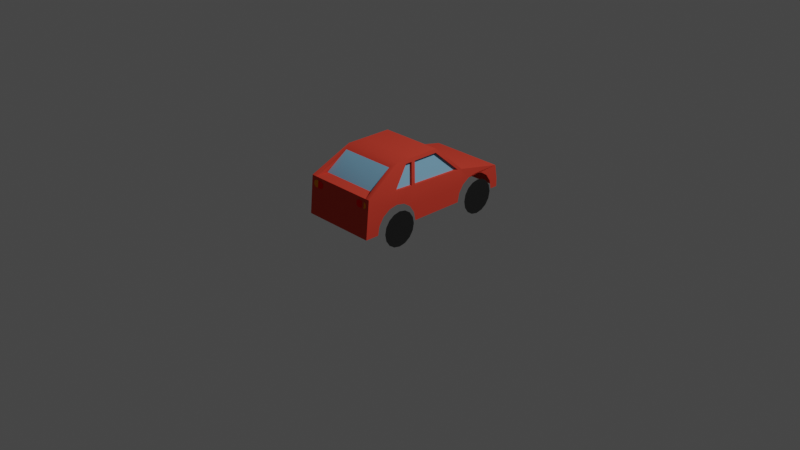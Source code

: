 # Source: CarHatchback.blend  (saved by Blender 2.80.75; exported with 4.5.12 LTS)
import bpy
from mathutils import Matrix  # noqa: F401  (used for matrix-valued properties, if any)

bpy.ops.wm.read_factory_settings(use_empty=True)
scene = bpy.context.scene
scene.name = 'Scene'

# ---- collections
col_collection = bpy.data.collections.new('Collection'); scene.collection.children.link(col_collection)

# ---- materials (node trees are filled in below, after node groups)
mat_carmaterial_red = bpy.data.materials.new('carmaterial_red')
mat_carmaterial_red.use_transparent_shadow = False
mat_carmaterial_red.diffuse_color = (0.6393, 0.05782, 0.03615, 1.0)
mat_carmaterial_red.roughness = 0.6733
mat_windows = bpy.data.materials.new('windows')
mat_windows.use_transparent_shadow = False
mat_windows.diffuse_color = (0.2235, 0.4511, 0.64, 1.0)
mat_windows.roughness = 0.6733
mat_lights = bpy.data.materials.new('lights')
mat_lights.use_transparent_shadow = False
mat_lights.diffuse_color = (0.64, 0.6315, 0.5095, 1.0)
mat_lights.roughness = 0.6733
mat_metal = bpy.data.materials.new('metal')
mat_metal.use_transparent_shadow = False
mat_metal.diffuse_color = (0.3584, 0.3584, 0.3584, 1.0)
mat_metal.roughness = 0.6733
mat_tires = bpy.data.materials.new('tires')
mat_tires.use_transparent_shadow = False
mat_tires.diffuse_color = (0.02032, 0.02032, 0.02032, 1.0)
mat_tires.roughness = 0.6733
mat_lights_red = bpy.data.materials.new('lights.red')
mat_lights_red.use_transparent_shadow = False
mat_lights_red.diffuse_color = (0.8, 0.005716, 0.008664, 1.0)
mat_lights_red.roughness = 0.6733
mat_lights_orange = bpy.data.materials.new('lights.orange')
mat_lights_orange.use_transparent_shadow = False
mat_lights_orange.diffuse_color = (0.8, 0.2475, 0.007284, 1.0)
mat_lights_orange.roughness = 0.6733

# ---- material node trees
mat_carmaterial_red.use_nodes = True; mat_carmaterial_red.node_tree.nodes.clear()
_N = mat_carmaterial_red.node_tree.nodes; _L = mat_carmaterial_red.node_tree.links
n0 = _N.new('ShaderNodeOutputMaterial'); n0.name = 'Material Output'; n0.location = (300, 300)
n1 = _N.new('ShaderNodeBsdfPrincipled'); n1.name = 'Principled BSDF'; n1.location = (10, 300)
n1.distribution = 'GGX'
n1.subsurface_method = 'BURLEY'
n1.inputs[0].default_value = (0.6393, 0.05782, 0.03615, 1.0)
n1.inputs[2].default_value = 0.6733
n1.inputs[3].default_value = 1.0
n1.inputs[27].default_value = (0.0, 0.0, 0.0, 1.0)
n1.inputs[28].default_value = 1.0
_L.new(n1.outputs[0], n0.inputs[0])
n0.is_active_output = True
mat_windows.use_nodes = True; mat_windows.node_tree.nodes.clear()
_N = mat_windows.node_tree.nodes; _L = mat_windows.node_tree.links
n0 = _N.new('ShaderNodeOutputMaterial'); n0.name = 'Material Output'; n0.location = (300, 300)
n1 = _N.new('ShaderNodeBsdfPrincipled'); n1.name = 'Principled BSDF'; n1.location = (10, 300)
n1.distribution = 'GGX'
n1.subsurface_method = 'BURLEY'
n1.inputs[0].default_value = (0.2235, 0.4511, 0.64, 1.0)
n1.inputs[2].default_value = 0.6733
n1.inputs[3].default_value = 1.0
n1.inputs[27].default_value = (0.0, 0.0, 0.0, 1.0)
n1.inputs[28].default_value = 1.0
_L.new(n1.outputs[0], n0.inputs[0])
n0.is_active_output = True
mat_lights.use_nodes = True; mat_lights.node_tree.nodes.clear()
_N = mat_lights.node_tree.nodes; _L = mat_lights.node_tree.links
n0 = _N.new('ShaderNodeOutputMaterial'); n0.name = 'Material Output'; n0.location = (300, 300)
n1 = _N.new('ShaderNodeBsdfPrincipled'); n1.name = 'Principled BSDF'; n1.location = (10, 300)
n1.distribution = 'GGX'
n1.subsurface_method = 'BURLEY'
n1.inputs[0].default_value = (0.64, 0.6315, 0.5095, 1.0)
n1.inputs[2].default_value = 0.6733
n1.inputs[3].default_value = 1.0
n1.inputs[27].default_value = (0.0, 0.0, 0.0, 1.0)
n1.inputs[28].default_value = 1.0
_L.new(n1.outputs[0], n0.inputs[0])
n0.is_active_output = True
mat_metal.use_nodes = True; mat_metal.node_tree.nodes.clear()
_N = mat_metal.node_tree.nodes; _L = mat_metal.node_tree.links
n0 = _N.new('ShaderNodeOutputMaterial'); n0.name = 'Material Output'; n0.location = (300, 300)
n1 = _N.new('ShaderNodeBsdfPrincipled'); n1.name = 'Principled BSDF'; n1.location = (10, 300)
n1.distribution = 'GGX'
n1.subsurface_method = 'BURLEY'
n1.inputs[0].default_value = (0.3584, 0.3584, 0.3584, 1.0)
n1.inputs[2].default_value = 0.6733
n1.inputs[3].default_value = 1.0
n1.inputs[27].default_value = (0.0, 0.0, 0.0, 1.0)
n1.inputs[28].default_value = 1.0
_L.new(n1.outputs[0], n0.inputs[0])
n0.is_active_output = True
mat_tires.use_nodes = True; mat_tires.node_tree.nodes.clear()
_N = mat_tires.node_tree.nodes; _L = mat_tires.node_tree.links
n0 = _N.new('ShaderNodeOutputMaterial'); n0.name = 'Material Output'; n0.location = (300, 300)
n1 = _N.new('ShaderNodeBsdfPrincipled'); n1.name = 'Principled BSDF'; n1.location = (10, 300)
n1.distribution = 'GGX'
n1.subsurface_method = 'BURLEY'
n1.inputs[0].default_value = (0.02032, 0.02032, 0.02032, 1.0)
n1.inputs[2].default_value = 0.6733
n1.inputs[3].default_value = 1.0
n1.inputs[27].default_value = (0.0, 0.0, 0.0, 1.0)
n1.inputs[28].default_value = 1.0
_L.new(n1.outputs[0], n0.inputs[0])
n0.is_active_output = True
mat_lights_red.use_nodes = True; mat_lights_red.node_tree.nodes.clear()
_N = mat_lights_red.node_tree.nodes; _L = mat_lights_red.node_tree.links
n0 = _N.new('ShaderNodeOutputMaterial'); n0.name = 'Material Output'; n0.location = (300, 300)
n1 = _N.new('ShaderNodeBsdfPrincipled'); n1.name = 'Principled BSDF'; n1.location = (10, 300)
n1.distribution = 'GGX'
n1.subsurface_method = 'BURLEY'
n1.inputs[0].default_value = (0.8, 0.005716, 0.008664, 1.0)
n1.inputs[2].default_value = 0.6733
n1.inputs[3].default_value = 1.0
n1.inputs[27].default_value = (0.0, 0.0, 0.0, 1.0)
n1.inputs[28].default_value = 1.0
_L.new(n1.outputs[0], n0.inputs[0])
n0.is_active_output = True
mat_lights_orange.use_nodes = True; mat_lights_orange.node_tree.nodes.clear()
_N = mat_lights_orange.node_tree.nodes; _L = mat_lights_orange.node_tree.links
n0 = _N.new('ShaderNodeOutputMaterial'); n0.name = 'Material Output'; n0.location = (300, 300)
n1 = _N.new('ShaderNodeBsdfPrincipled'); n1.name = 'Principled BSDF'; n1.location = (10, 300)
n1.distribution = 'GGX'
n1.subsurface_method = 'BURLEY'
n1.inputs[0].default_value = (0.8, 0.2475, 0.007284, 1.0)
n1.inputs[2].default_value = 0.6733
n1.inputs[3].default_value = 1.0
n1.inputs[27].default_value = (0.0, 0.0, 0.0, 1.0)
n1.inputs[28].default_value = 1.0
_L.new(n1.outputs[0], n0.inputs[0])
n0.is_active_output = True

# ---- world
world_world = bpy.data.worlds.new('World'); scene.world = world_world
world_world.use_nodes = True; world_world.node_tree.nodes.clear()
_N = world_world.node_tree.nodes; _L = world_world.node_tree.links
n0 = _N.new('ShaderNodeOutputWorld'); n0.name = 'World Output'; n0.location = (300, 300)
n1 = _N.new('ShaderNodeBackground'); n1.name = 'Background'; n1.location = (10, 300)
n1.inputs[0].default_value = (0.05088, 0.05088, 0.05088, 1.0)
_L.new(n1.outputs[0], n0.inputs[0])
n0.is_active_output = True
world_world.color = (0.05088, 0.05088, 0.05088)
world_world.use_sun_shadow = False
world_world.sun_shadow_jitter_overblur = 0.0

# ---- cameras
cam_camera = bpy.data.cameras.new('Camera')
cam_camera.clip_end = 100.0
cam_camera.ortho_scale = 7.314

# ---- lights
light_light = bpy.data.lights.new('Light', 'POINT')
light_light.transmission_factor = 0.0
light_light.energy = 1000.0
light_light.shadow_soft_size = 0.1
light_light.shadow_maximum_resolution = 0.006
light_light.use_absolute_resolution = True

# ---- meshes
me_car_hatchback_red_cube_617 = bpy.data.meshes.new('car-hatchback-red_Cube.617')
me_car_hatchback_red_cube_617.from_pydata([(0.4086, 0.1881, 0.9954), (0.4086, 0.2817, 0.8921), (0.4086, 0.414, 0.5726), (0.4077, 0.5465, 0.4142), (0.4086, 0.361, -0.5869), (0.4086, 0.414, -0.5076), (0.4086, 0.414, -0.3204), (0.4086, 0.5687, -0.2201), (0.4086, 0.5672, -0.1777), (0.4086, 0.4326, 0.6662), (0.4086, 0.414, 0.7598), (0.4086, 0.361, 0.8391), (0.4086, 0.1881, 0.9108), (0.3522, 0.7859, -0.1268), (0.3239, 0.7859, -0.2415), (0.3239, 0.7859, 0.1552), (0.3239, 0.7859, -0.1268), (0.3522, 0.7859, -0.1692), (0.3804, 0.5788, -0.4294), (0.3804, 0.5687, -0.2201), (0.3239, 0.7859, -0.1692), (0.4086, 0.4326, -0.414), (0.4086, 0.2822, 0.9954), (0.3449, 0.8235, -0.1433), (0.4086, 0.5907, -0.7697), (0.4086, 0.5788, -0.4294), (0.3522, 0.7859, -0.2415), (0.3449, 0.8235, -0.3513), (0.4086, 0.1881, -0.8078), (0.4086, 0.2817, -0.6399), (0.4086, 0.1881, -0.6585), (0.3625, 0.5907, -0.7697), (0.4086, 0.433, 0.9682), (0.4086, 0.5413, 0.462), (0.4086, 0.361, -0.2411), (0.4086, 0.2817, -0.1881), (0.4086, 0.1881, -0.1694), (0.4086, 0.2817, 0.4403), (0.4086, 0.361, 0.4933), (0.3449, 0.8235, 0.1653), (0.3625, 0.5413, 0.462), (-0.4086, 0.1881, 0.9108), (-0.4086, 0.1881, 0.9954), (-0.4086, 0.361, -0.2411), (-0.4086, 0.1881, -0.1694), (-0.4086, 0.1881, 0.4217), (-0.4086, 0.1881, -0.6585), (-0.4086, 0.361, -0.5869), (-0.4086, 0.414, -0.5075), (-0.4086, 0.5672, -0.1777), (-0.4086, 0.414, -0.3204), (-0.4086, 0.2817, 0.8921), (-0.4086, 0.433, 0.9682), (-0.4086, 0.4326, 0.6662), (-0.4086, 0.414, 0.7598), (-0.3804, 0.5672, -0.1777), (-0.3239, 0.7859, -0.1268), (-0.3522, 0.7859, 0.1552), (-0.3239, 0.7859, 0.1552), (-0.3795, 0.5465, 0.4142), (-0.324, 0.7859, -0.1692), (-0.3804, 0.5788, -0.4294), (-0.3625, 0.5413, 0.462), (-0.3522, 0.7859, -0.1268), (-0.4086, 0.4326, -0.414), (-0.4086, 0.361, 0.8391), (-0.4086, 0.361, 0.4933), (-0.4086, 0.5788, -0.4294), (-0.3449, 0.8235, -0.3513), (-0.4086, 0.1881, -0.8078), (-0.4086, 0.5413, 0.462), (-0.4086, 0.2817, -0.1881), (-0.4086, 0.2817, 0.4403), (-0.4086, 0.414, 0.5726), (-0.3061, 0.7859, 0.204), (-0.3449, 0.8235, 0.1653), (-0.3522, 0.7859, -0.2415), (0.3625, 0.5858, -0.6182), (-0.3089, 0.7715, 0.1888), (0.3089, 0.7715, 0.1888), (-0.3625, 0.5907, -0.7697), (-0.3625, 0.5858, -0.6182), (0.3061, 0.7859, -0.4188), (-0.4086, 0.2822, 0.9954), (-0.3449, 0.8235, -0.1433), (0.3061, 0.7859, 0.204), (0.3804, 0.5672, -0.1777), (0.3522, 0.7859, 0.1552), (0.4086, 0.1881, 0.4217), (-0.3061, 0.7859, -0.4188), (-0.4086, 0.2817, -0.6399), (-0.4077, 0.5465, 0.4142), (-0.3522, 0.7859, -0.1692), (-0.4086, 0.5687, -0.2201), (-0.4086, 0.5907, -0.7697), (0.3795, 0.5465, 0.4142), (-0.324, 0.7859, -0.2415), (-0.3612, 0.5489, 0.4279), (-0.3804, 0.5687, -0.2201), (0.3612, 0.5489, 0.4279), (0.3084, 0.315, 0.9957), (0.2685, 0.4114, 0.969), (0.212, 0.3549, 0.9909), (-0.3084, 0.3949, 0.969), (-0.3249, 0.355, 0.969), (-0.2685, 0.2985, 0.969), (-0.212, 0.355, 0.969), (-0.2286, 0.315, 0.9957), (0.3084, 0.3949, 0.969), (0.3249, 0.355, 0.969), (0.2685, 0.2985, 0.969), (0.2286, 0.315, 0.9957), (0.2286, 0.3949, 0.969), (-0.2685, 0.4113, 0.984), (-0.3084, 0.315, 0.9957), (-0.2286, 0.3949, 0.969), (0.1688, 0.4113, 0.9718), (0.4368, 0.1881, 0.6662), (0.4368, 0.1881, -0.414), (-0.4415, 0.07195, 0.6662), (-0.4415, 0.07195, -0.414), (-0.1688, 0.4113, 0.9718), (0.1688, 0.2985, 0.9979), (-0.1688, 0.2985, 0.9857), (0.4462, 0.3619, 0.5942), (0.4462, 0.3762, 0.6662), (0.4462, 0.3619, 0.7382), (0.4462, 0.2601, 0.4924), (0.4462, 0.3211, 0.5332), (0.4462, 0.1161, 0.4924), (0.4462, 0.2601, 0.84), (0.4462, 0.3211, -0.547), (0.4462, 0.3762, -0.414), (0.4462, 0.3211, -0.281), (0.4462, 0.2601, -0.2402), (0.4462, 0.01432, -0.342), (0.4462, 0.3619, -0.486), (0.4462, 0.05509, -0.547), (0.4462, 0.0, -0.414), (0.4462, 0.1881, -0.2259), (0.4462, 0.05509, 0.5332), (0.4462, 0.1881, 0.4781), (0.4462, 0.0, 0.6662), (0.4462, 0.1161, 0.84), (0.4462, 0.1881, 0.8543), (0.4462, 0.3211, 0.7992), (0.4462, 0.01432, 0.7382), (0.4462, 0.1881, -0.6021), (0.4462, 0.05509, -0.281), (0.4462, 0.1161, -0.5878), (0.4462, 0.01432, -0.486), (0.4462, 0.1161, -0.2402), (0.4462, 0.3619, -0.342), (-0.4462, 0.1161, 0.84), (-0.4462, 0.0, 0.6662), (-0.4462, 0.3211, 0.5332), (-0.4462, 0.1161, 0.4924), (-0.4462, 0.01432, 0.5942), (-0.4462, 0.01432, 0.7382), (-0.4462, 0.3762, 0.6662), (-0.4462, 0.1161, -0.5878), (-0.4462, 0.3211, -0.281), (-0.4462, 0.1161, -0.2402), (-0.4462, 0.01432, -0.342), (-0.4462, 0.3619, -0.342), (-0.4462, 0.3619, -0.486), (-0.4462, 0.3619, 0.5942), (-0.4462, 0.05509, 0.5332), (-0.4462, 0.05509, 0.7992), (-0.4462, 0.1881, 0.8543), (-0.4462, 0.3619, 0.7382), (-0.4462, 0.3211, 0.7992), (-0.4462, 0.2601, 0.84), (-0.4462, 0.1881, 0.4781), (-0.4462, 0.01432, -0.486), (-0.4462, 0.0, -0.414), (-0.4462, 0.05509, -0.281), (-0.4462, 0.1881, -0.2259), (-0.4462, 0.3762, -0.414), (-0.4462, 0.3211, -0.547), (-0.4462, 0.1881, -0.6021), (0.4462, 0.01432, 0.5942), (0.4462, 0.05509, 0.7992), (0.4462, 0.2601, -0.5878), (-0.4462, 0.2601, 0.4924), (-0.4462, 0.2601, -0.5878), (-0.4462, 0.2601, -0.2402), (-0.4462, 0.05509, -0.547), (0.2456, 0.5036, -0.758), (0.3162, 0.4853, -0.758), (0.2699, 0.4853, -0.7841), (0.2456, 0.5402, -0.758), (0.2456, 0.5036, -0.7823), (0.2699, 0.5585, -0.7768), (0.2456, 0.5402, -0.7786), (-0.2699, 0.4853, -0.7841), (-0.2456, 0.5036, -0.7822), (-0.3162, 0.4853, -0.758), (-0.3162, 0.4853, -0.7841), (-0.2456, 0.5402, -0.758), (-0.2699, 0.5585, -0.7768), (-0.3162, 0.5585, -0.7768), (0.27, 0.4853, -0.758), (0.3162, 0.4853, -0.7841), (0.3162, 0.5585, -0.7768), (-0.27, 0.4853, -0.758), (-0.2456, 0.5036, -0.758), (-0.2456, 0.5402, -0.7786), (0.3727, 0.5036, -0.7823), (0.3483, 0.5585, -0.7768), (0.3483, 0.4853, -0.758), (0.3483, 0.4853, -0.7841), (0.3314, 0.5585, -0.758), (0.3727, 0.5402, -0.758), (0.3727, 0.5036, -0.758), (-0.3483, 0.4853, -0.7841), (-0.3727, 0.5036, -0.758), (-0.3483, 0.4853, -0.758), (-0.3314, 0.5585, -0.758), (-0.3727, 0.5402, -0.7786), (-0.3727, 0.5402, -0.758), (-0.3727, 0.5036, -0.7822), (-0.3483, 0.5585, -0.7768), (0.3727, 0.5402, -0.7786)], [], [(0, 12, 1), (2, 38, 3), (38, 37, 35), (88, 36, 35), (6, 7, 8), (32, 10, 9), (32, 9, 2), (8, 13, 16), (25, 26, 14), (87, 15, 16), (8, 86, 95), (3, 95, 15), (17, 20, 14), (25, 18, 19), (7, 19, 20), (13, 8, 7), (7, 6, 21), (32, 11, 10), (22, 1, 11), (8, 3, 38), (23, 39, 87), (24, 25, 21), (17, 26, 27), (23, 13, 17), (28, 24, 4), (29, 30, 28), (24, 5, 4), (31, 24, 28), (32, 33, 40), (87, 39, 33), (39, 85, 40), (27, 24, 31), (24, 27, 26), (51, 41, 42), (89, 81, 80), (73, 70, 91), (43, 71, 72), (71, 44, 45), (49, 93, 50), (52, 53, 54), (73, 53, 52), (49, 55, 56), (67, 61, 96), (56, 58, 57), (59, 55, 49), (58, 59, 91), (76, 96, 60), (98, 61, 67), (62, 97, 78), (60, 98, 93), (93, 49, 63), (64, 50, 93), (52, 54, 65), (65, 51, 83), (49, 43, 66), (84, 63, 57), (64, 67, 94), (92, 84, 68), (84, 92, 63), (47, 94, 69), (90, 69, 46), (94, 47, 48), (80, 69, 94), (52, 62, 70), (57, 91, 70), (62, 74, 75), (68, 89, 80), (76, 68, 94), (31, 77, 82), (74, 78, 79), (31, 80, 81), (40, 99, 97), (31, 28, 69), (0, 22, 83), (32, 40, 62), (22, 32, 52), (39, 75, 74), (82, 89, 68), (39, 23, 84), (23, 27, 68), (40, 85, 79), (22, 0, 1), (33, 2, 3), (34, 38, 35), (37, 88, 35), (34, 6, 8), (33, 32, 2), (86, 8, 16), (18, 25, 14), (13, 87, 16), (3, 8, 95), (87, 3, 15), (26, 17, 14), (7, 25, 19), (17, 7, 20), (17, 13, 7), (25, 7, 21), (32, 22, 11), (34, 8, 38), (13, 23, 87), (5, 24, 21), (23, 17, 27), (29, 28, 4), (3, 87, 33), (33, 39, 40), (82, 27, 31), (25, 24, 26), (83, 51, 42), (66, 73, 91), (66, 43, 72), (72, 71, 45), (43, 49, 50), (70, 73, 52), (63, 49, 56), (76, 67, 96), (63, 56, 57), (91, 59, 49), (57, 58, 91), (92, 76, 60), (93, 98, 67), (74, 62, 78), (92, 60, 93), (92, 93, 63), (67, 64, 93), (52, 65, 83), (91, 49, 66), (75, 84, 57), (48, 64, 94), (76, 92, 68), (90, 47, 69), (75, 57, 70), (70, 62, 75), (94, 68, 80), (67, 76, 94), (85, 74, 79), (77, 31, 81), (62, 40, 97), (80, 31, 69), (42, 0, 83), (52, 32, 62), (83, 22, 52), (85, 39, 74), (27, 82, 68), (75, 39, 84), (84, 23, 68), (99, 40, 79), (16, 15, 95), (18, 14, 20), (56, 55, 59), (60, 96, 61), (79, 78, 97), (82, 77, 81), (86, 16, 95), (19, 18, 20), (58, 56, 59), (98, 60, 61), (99, 79, 97), (89, 82, 81), (109, 102, 100), (104, 106, 115), (102, 108, 112), (110, 100, 111), (108, 101, 112), (100, 102, 111), (102, 109, 108), (104, 115, 103), (106, 114, 107), (106, 104, 114), (114, 105, 107), (115, 113, 103), (121, 123, 122), (116, 121, 122), (124, 125, 117), (126, 145, 117), (143, 182, 117), (141, 127, 117), (128, 124, 117), (144, 143, 117), (125, 126, 117), (129, 141, 117), (149, 147, 118), (132, 152, 118), (133, 134, 118), (131, 136, 118), (151, 148, 118), (134, 139, 118), (152, 133, 118), (136, 132, 118), (130, 144, 117), (146, 142, 117), (181, 140, 117), (140, 129, 117), (127, 128, 117), (142, 181, 117), (182, 146, 117), (145, 130, 117), (183, 131, 118), (139, 151, 118), (148, 135, 118), (138, 150, 118), (137, 149, 118), (150, 137, 118), (147, 183, 118), (135, 138, 118), (159, 166, 119), (171, 170, 119), (172, 119, 169), (168, 153, 119), (158, 119, 154), (184, 173, 119), (157, 119, 167), (166, 155, 119), (167, 119, 156), (184, 119, 155), (154, 119, 157), (168, 119, 158), (169, 119, 153), (171, 119, 172), (170, 159, 119), (173, 156, 119), (185, 120, 179), (180, 160, 120), (164, 178, 120), (186, 161, 120), (177, 120, 162), (176, 120, 163), (174, 175, 120), (187, 120, 160), (165, 179, 120), (187, 174, 120), (185, 180, 120), (163, 120, 175), (176, 162, 120), (186, 120, 177), (161, 164, 120), (178, 165, 120), (188, 192, 190), (189, 202, 190), (203, 190, 193), (191, 194, 192), (192, 194, 193), (204, 189, 203), (195, 196, 206), (197, 198, 195), (200, 195, 198), (196, 207, 199), (196, 195, 200), (218, 201, 198), (200, 201, 218), (202, 188, 190), (203, 189, 190), (204, 203, 193), (188, 191, 192), (190, 192, 193), (191, 193, 194), (205, 195, 206), (205, 197, 195), (201, 200, 198), (206, 196, 199), (207, 196, 200), (199, 207, 200), (197, 218, 198), (208, 211, 209), (214, 210, 211), (210, 189, 203), (212, 204, 203), (212, 213, 223), (213, 214, 208), (212, 209, 204), (204, 209, 211), (222, 215, 221), (216, 221, 215), (215, 222, 218), (220, 219, 221), (223, 208, 209), (208, 214, 211), (211, 210, 203), (189, 212, 203), (209, 212, 223), (223, 213, 208), (203, 204, 211), (219, 222, 221), (217, 216, 215), (217, 215, 218), (220, 222, 219), (216, 220, 221)])
me_car_hatchback_red_cube_617.polygons.foreach_set('use_smooth', [True] * 286)
me_car_hatchback_red_cube_617.polygons.foreach_set('material_index', [0, 0, 0, 0, 0, 0, 0, 0, 0, 0, 0, 0, 0, 0, 0, 0, 0, 0, 0, 0, 0, 0, 0, 0, 0, 0, 0, 0, 0, 0, 0, 0, 0, 0, 0, 0, 0, 0, 0, 0, 0, 0, 0, 0, 0, 0, 0, 0, 0, 0, 0, 0, 0, 0, 0, 0, 0, 0, 0, 0, 0, 0, 0, 0, 0, 0, 0, 0, 0, 0, 0, 0, 0, 0, 0, 0, 0, 0, 0, 0, 0, 0, 0, 0, 0, 0, 0, 0, 0, 0, 0, 0, 0, 0, 0, 0, 0, 0, 0, 0, 0, 0, 0, 0, 0, 0, 0, 0, 0, 0, 0, 0, 0, 0, 0, 0, 0, 0, 0, 0, 0, 0, 0, 0, 0, 0, 0, 0, 0, 0, 0, 0, 0, 0, 0, 0, 0, 0, 0, 0, 0, 0, 0, 0, 0, 0, 1, 1, 1, 1, 1, 1, 1, 1, 1, 1, 1, 1, 2, 2, 2, 2, 2, 2, 2, 2, 2, 2, 2, 2, 3, 3, 4, 4, 4, 4, 4, 4, 4, 4, 4, 4, 4, 4, 4, 4, 4, 4, 4, 4, 4, 4, 4, 4, 4, 4, 4, 4, 4, 4, 4, 4, 4, 4, 4, 4, 4, 4, 4, 4, 4, 4, 4, 4, 4, 4, 4, 4, 4, 4, 4, 4, 4, 4, 4, 4, 4, 4, 4, 4, 4, 4, 4, 4, 4, 4, 5, 5, 5, 5, 5, 5, 5, 5, 5, 5, 5, 5, 5, 5, 5, 5, 5, 5, 5, 5, 5, 5, 5, 5, 5, 5, 6, 6, 6, 6, 6, 6, 6, 6, 6, 6, 6, 6, 6, 6, 6, 6, 6, 6, 6, 6, 6, 6, 6, 6])
_k = set([(0, 12), (0, 22), (0, 42), (1, 11), (1, 12), (2, 9), (2, 38), (3, 8), (3, 87), (3, 95), (4, 5), (4, 29), (5, 21), (6, 21), (6, 34), (7, 17), (7, 19), (7, 25), (8, 13), (8, 86), (9, 10), (10, 11), (13, 16), (13, 87), (14, 18), (14, 20), (14, 26), (15, 16), (15, 87), (15, 95), (16, 86), (17, 20), (17, 26), (18, 19), (18, 25), (19, 20), (22, 32), (23, 27), (23, 39), (24, 27), (24, 28), (24, 31), (25, 26), (28, 30), (28, 69), (29, 30), (31, 77), (31, 80), (32, 33), (32, 52), (33, 39), (33, 40), (34, 35), (35, 36), (36, 88), (37, 38), (37, 88), (39, 75), (40, 85), (40, 99), (41, 42), (41, 51), (42, 83), (43, 50), (43, 71), (44, 45), (44, 71), (45, 72), (46, 69), (46, 90), (47, 48), (47, 90), (48, 64), (49, 55), (49, 63), (49, 91), (50, 64), (51, 65), (52, 70), (52, 83), (53, 54), (53, 73), (54, 65), (55, 56), (55, 59), (56, 58), (56, 63), (57, 58), (57, 63), (57, 91), (58, 59), (59, 91), (60, 92), (60, 96), (60, 98), (61, 67), (61, 96), (61, 98), (62, 70), (62, 74), (62, 97), (66, 72), (66, 73), (67, 76), (67, 93), (68, 84), (68, 94), (69, 94), (70, 75), (74, 78), (74, 85), (75, 84), (76, 92), (76, 96), (77, 81), (77, 82), (78, 79), (78, 97), (79, 85), (79, 99), (80, 81), (80, 94), (81, 89), (86, 95), (92, 93), (93, 98), (97, 99), (124, 125), (124, 128), (125, 126), (126, 145), (127, 128), (127, 141), (129, 140), (129, 141), (130, 144), (130, 145), (131, 136), (131, 183), (132, 136), (132, 152), (133, 134), (133, 152), (134, 139), (135, 138), (135, 148), (137, 149), (137, 150), (138, 150), (139, 151), (140, 181), (142, 146), (142, 181), (143, 144), (143, 182), (146, 182), (147, 149), (147, 183), (148, 151), (153, 168), (153, 169), (154, 157), (154, 158), (155, 166), (155, 184), (156, 167), (156, 173), (157, 167), (158, 168), (159, 166), (159, 170), (160, 180), (160, 187), (161, 164), (161, 186), (162, 176), (162, 177), (163, 175), (163, 176), (164, 178), (165, 178), (165, 179), (169, 172), (170, 171), (171, 172), (173, 184), (174, 175), (174, 187), (177, 186), (179, 185), (180, 185), (188, 191), (188, 192), (188, 202), (189, 202), (189, 203), (189, 204), (189, 210), (189, 212), (190, 192), (190, 202), (190, 203), (191, 193), (191, 194), (192, 194), (195, 196), (195, 198), (195, 205), (196, 206), (196, 207), (197, 198), (197, 205), (197, 218), (198, 201), (199, 200), (199, 206), (199, 207), (200, 201), (201, 218), (203, 211), (204, 209), (205, 206), (208, 211), (208, 214), (208, 223), (209, 212), (209, 223), (210, 211), (210, 214), (212, 213), (213, 214), (213, 223), (215, 221), (216, 217), (216, 220), (216, 221), (217, 218), (218, 222), (219, 220), (219, 221), (220, 222)])
me_car_hatchback_red_cube_617.attributes.new('sharp_edge', 'BOOLEAN', 'EDGE').data.foreach_set('value', [ (min(e.vertices), max(e.vertices)) in _k for e in me_car_hatchback_red_cube_617.edges])
me_car_hatchback_red_cube_617.materials.append(mat_carmaterial_red)
me_car_hatchback_red_cube_617.materials.append(mat_windows)
me_car_hatchback_red_cube_617.materials.append(mat_lights)
me_car_hatchback_red_cube_617.materials.append(mat_metal)
me_car_hatchback_red_cube_617.materials.append(mat_tires)
me_car_hatchback_red_cube_617.materials.append(mat_lights_red)
me_car_hatchback_red_cube_617.materials.append(mat_lights_orange)
me_car_hatchback_red_cube_617.use_remesh_preserve_volume = False
me_car_hatchback_red_cube_617.use_remesh_preserve_attributes = False
me_car_hatchback_red_cube_617.use_mirror_vertex_groups = False
me_car_hatchback_red_cube_617.update()

# ---- objects
ob_light = bpy.data.objects.new('Light', light_light)
ob_camera = bpy.data.objects.new('Camera', cam_camera)
ob_car_hatchback_red_cube_617 = bpy.data.objects.new('car-hatchback-red_Cube.617', me_car_hatchback_red_cube_617)

# ---- transforms, parenting, visibility, modifiers, constraints
ob_light.location = (4.076, 1.005, 5.904)
ob_light.rotation_euler = (0.6503, 0.05522, 1.866)
ob_light.lock_rotations_4d = False
ob_light.empty_display_type = 'ARROWS'
ob_light.color = (0.0, 0.0, 0.0, 0.0)
ob_light.lineart.crease_threshold = 0.0
ob_camera.location = (7.359, -6.926, 4.958)
ob_camera.rotation_euler = (1.109, 0.0, 0.8149)
ob_camera.lock_rotations_4d = False
ob_camera.empty_display_type = 'ARROWS'
ob_camera.color = (0.0, 0.0, 0.0, 0.0)
ob_camera.display_type = 'WIRE'
ob_camera.lineart.crease_threshold = 0.0
ob_car_hatchback_red_cube_617.location = (0.0, 0.0, 0.0)
ob_car_hatchback_red_cube_617.rotation_euler = (1.571, 0.0, 3.142)
ob_car_hatchback_red_cube_617.lineart.crease_threshold = 0.0

# ---- collection membership
col_collection.objects.link(ob_light)
col_collection.objects.link(ob_camera)
col_collection.objects.link(ob_car_hatchback_red_cube_617)

# ---- scene / render settings (as saved in the file)
scene.camera = ob_camera
scene.frame_start = 1; scene.frame_end = 250; scene.frame_set(1)
scene.render.engine = 'BLENDER_EEVEE_NEXT'
scene.cycles.use_denoising = False
scene.cycles.samples = 128
scene.cycles.sampling_pattern = 'TABULATED_SOBOL'
scene.cycles.use_adaptive_sampling = False
scene.cycles.use_light_tree = False
scene.view_settings.view_transform = 'Filmic'
bpy.context.view_layer.update()

